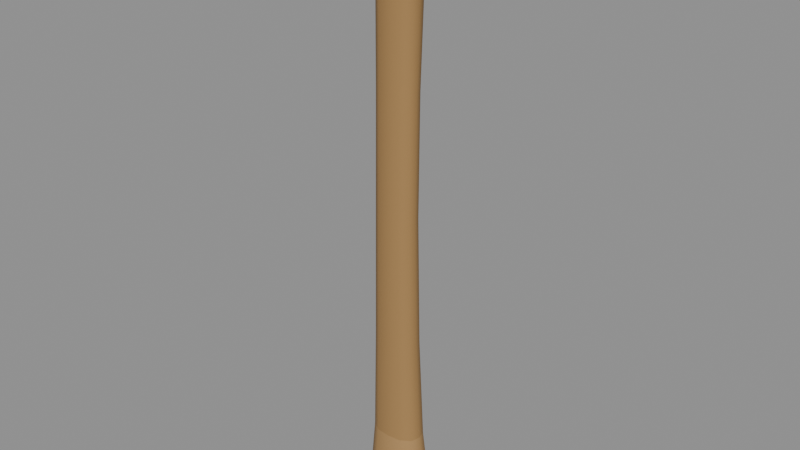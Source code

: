 # Source: hammer.blend  (saved by Blender 5.1.30; exported with 4.5.12 LTS)
import bpy
from mathutils import Matrix  # noqa: F401  (used for matrix-valued properties, if any)

bpy.ops.wm.read_factory_settings(use_empty=True)
scene = bpy.context.scene
scene.name = 'Scene'

# ---- materials (node trees are filled in below, after node groups)
mat_oak_dark = bpy.data.materials.new('oak_dark')
mat_oak_dark.diffuse_color = (0.1559, 0.0865, 0.0356, 1.0)
mat_oak = bpy.data.materials.new('oak')
mat_oak.diffuse_color = (0.4342, 0.2542, 0.09759, 1.0)
mat_oak_worn = bpy.data.materials.new('oak_worn')
mat_oak_worn.diffuse_color = (0.3712, 0.2122, 0.07619, 1.0)
mat_steel = bpy.data.materials.new('steel')
mat_steel.diffuse_color = (0.3231, 0.3613, 0.3916, 1.0)
mat_steel_dark = bpy.data.materials.new('steel_dark')
mat_steel_dark.diffuse_color = (0.107, 0.1221, 0.1384, 1.0)
mat_forge = bpy.data.materials.new('forge')
mat_forge.diffuse_color = (0.05286, 0.06125, 0.07227, 1.0)

# ---- material node trees
mat_oak_dark.use_nodes = True; mat_oak_dark.node_tree.nodes.clear()
_N = mat_oak_dark.node_tree.nodes; _L = mat_oak_dark.node_tree.links
n0 = _N.new('ShaderNodeBsdfPrincipled'); n0.name = 'Principled BSDF'; n0.location = (-200, 100)
n0.inputs[0].default_value = (0.1559, 0.0865, 0.0356, 1.0)
n0.inputs[2].default_value = 0.9
n1 = _N.new('ShaderNodeOutputMaterial'); n1.name = 'Material Output'; n1.location = (200, 100)
_L.new(n0.outputs[0], n1.inputs[0])
n1.is_active_output = True
mat_oak.use_nodes = True; mat_oak.node_tree.nodes.clear()
_N = mat_oak.node_tree.nodes; _L = mat_oak.node_tree.links
n0 = _N.new('ShaderNodeBsdfPrincipled'); n0.name = 'Principled BSDF'; n0.location = (-200, 100)
n0.inputs[0].default_value = (0.4342, 0.2542, 0.09759, 1.0)
n0.inputs[2].default_value = 0.9
n1 = _N.new('ShaderNodeOutputMaterial'); n1.name = 'Material Output'; n1.location = (200, 100)
_L.new(n0.outputs[0], n1.inputs[0])
n1.is_active_output = True
mat_oak_worn.use_nodes = True; mat_oak_worn.node_tree.nodes.clear()
_N = mat_oak_worn.node_tree.nodes; _L = mat_oak_worn.node_tree.links
n0 = _N.new('ShaderNodeBsdfPrincipled'); n0.name = 'Principled BSDF'; n0.location = (-200, 100)
n0.inputs[0].default_value = (0.3712, 0.2122, 0.07619, 1.0)
n0.inputs[2].default_value = 0.9
n1 = _N.new('ShaderNodeOutputMaterial'); n1.name = 'Material Output'; n1.location = (200, 100)
_L.new(n0.outputs[0], n1.inputs[0])
n1.is_active_output = True
mat_steel.use_nodes = True; mat_steel.node_tree.nodes.clear()
_N = mat_steel.node_tree.nodes; _L = mat_steel.node_tree.links
n0 = _N.new('ShaderNodeBsdfPrincipled'); n0.name = 'Principled BSDF'; n0.location = (-200, 100)
n0.inputs[0].default_value = (0.3231, 0.3613, 0.3916, 1.0)
n0.inputs[2].default_value = 0.9
n1 = _N.new('ShaderNodeOutputMaterial'); n1.name = 'Material Output'; n1.location = (200, 100)
_L.new(n0.outputs[0], n1.inputs[0])
n1.is_active_output = True
mat_steel_dark.use_nodes = True; mat_steel_dark.node_tree.nodes.clear()
_N = mat_steel_dark.node_tree.nodes; _L = mat_steel_dark.node_tree.links
n0 = _N.new('ShaderNodeBsdfPrincipled'); n0.name = 'Principled BSDF'; n0.location = (-200, 100)
n0.inputs[0].default_value = (0.107, 0.1221, 0.1384, 1.0)
n0.inputs[2].default_value = 0.9
n1 = _N.new('ShaderNodeOutputMaterial'); n1.name = 'Material Output'; n1.location = (200, 100)
_L.new(n0.outputs[0], n1.inputs[0])
n1.is_active_output = True
mat_forge.use_nodes = True; mat_forge.node_tree.nodes.clear()
_N = mat_forge.node_tree.nodes; _L = mat_forge.node_tree.links
n0 = _N.new('ShaderNodeBsdfPrincipled'); n0.name = 'Principled BSDF'; n0.location = (-200, 100)
n0.inputs[0].default_value = (0.05286, 0.06125, 0.07227, 1.0)
n0.inputs[2].default_value = 0.9
n1 = _N.new('ShaderNodeOutputMaterial'); n1.name = 'Material Output'; n1.location = (200, 100)
_L.new(n0.outputs[0], n1.inputs[0])
n1.is_active_output = True

# ---- meshes
me_handle = bpy.data.meshes.new('handle')
me_handle.from_pydata([(0.0104, 0.0, 0.0), (0.009502, 0.003587, 0.0), (0.005486, 0.006213, 0.0), (6.368e-19, 0.0068, 0.0), (-0.005486, 0.006213, 0.0), (-0.009502, 0.003587, 0.0), (-0.0104, 8.328e-19, 0.0), (-0.009502, -0.003587, 0.0), (-0.005486, -0.006213, 0.0), (-1.91e-18, -0.0068, 0.0), (0.005486, -0.006213, 0.0), (0.009502, -0.003587, 0.0), (0.0168, -0.0001416, 0.005792), (0.01535, 0.005661, 0.005792), (0.008862, 0.009909, 0.005792), (1.029e-18, 0.01086, 0.005792), (-0.008862, 0.009909, 0.005792), (-0.01535, 0.005661, 0.005792), (-0.0168, -0.0001416, 0.005792), (-0.01535, -0.005944, 0.005792), (-0.008862, -0.01019, 0.005792), (-3.086e-18, -0.01114, 0.005792), (0.008862, -0.01019, 0.005792), (0.01535, -0.005944, 0.005792), (0.0183, -0.0004406, 0.0181), (0.01672, 0.005837, 0.0181), (0.009653, 0.01043, 0.0181), (1.121e-18, 0.01146, 0.0181), (-0.009653, 0.01043, 0.0181), (-0.01672, 0.005837, 0.0181), (-0.0183, -0.0004406, 0.0181), (-0.01672, -0.006718, 0.0181), (-0.009653, -0.01131, 0.0181), (-3.362e-18, -0.01234, 0.0181), (0.009653, -0.01131, 0.0181), (0.01672, -0.006718, 0.0181), (0.0158, -0.001034, 0.04344), (0.01444, 0.004399, 0.04344), (0.008334, 0.008377, 0.04344), (9.675e-19, 0.009266, 0.04344), (-0.008334, 0.008377, 0.04344), (-0.01444, 0.004399, 0.04344), (-0.0158, -0.001034, 0.04344), (-0.01444, -0.006467, 0.04344), (-0.008334, -0.01044, 0.04344), (-2.902e-18, -0.01133, 0.04344), (0.008334, -0.01044, 0.04344), (0.01444, -0.006467, 0.04344), (0.0137, -0.002229, 0.1086), (0.01252, 0.002519, 0.1086), (0.007227, 0.005994, 0.1086), (8.389e-19, 0.006771, 0.1086), (-0.007227, 0.005994, 0.1086), (-0.01252, 0.002519, 0.1086), (-0.0137, -0.002229, 0.1086), (-0.01252, -0.006976, 0.1086), (-0.007227, -0.01045, 0.1086), (-2.517e-18, -0.01123, 0.1086), (0.007227, -0.01045, 0.1086), (0.01252, -0.006976, 0.1086), (0.0126, -0.00257, 0.1882), (0.01151, 0.001809, 0.1882), (0.006646, 0.005014, 0.1882), (7.715e-19, 0.00573, 0.1882), (-0.006646, 0.005014, 0.1882), (-0.01151, 0.001809, 0.1882), (-0.0126, -0.00257, 0.1882), (-0.01151, -0.006948, 0.1882), (-0.006646, -0.01015, 0.1882), (-2.315e-18, -0.01087, 0.1882), (0.006646, -0.01015, 0.1882), (0.01151, -0.006948, 0.1882), (0.0125, -0.001602, 0.2606), (0.01142, 0.002724, 0.2606), (0.006594, 0.00589, 0.2606), (7.654e-19, 0.006598, 0.2606), (-0.006594, 0.00589, 0.2606), (-0.01142, 0.002724, 0.2606), (-0.0125, -0.001602, 0.2606), (-0.01142, -0.005927, 0.2606), (-0.006594, -0.009094, 0.2606), (-2.296e-18, -0.009802, 0.2606), (0.006594, -0.009094, 0.2606), (0.01142, -0.005927, 0.2606), (0.0132, -0.0002269, 0.3149), (0.01206, 0.004362, 0.3149), (0.006963, 0.007722, 0.3149), (8.083e-19, 0.008473, 0.3149), (-0.006963, 0.007722, 0.3149), (-0.01206, 0.004362, 0.3149), (-0.0132, -0.0002269, 0.3149), (-0.01206, -0.004816, 0.3149), (-0.006963, -0.008176, 0.3149), (-2.425e-18, -0.008927, 0.3149), (0.006963, -0.008176, 0.3149), (0.01206, -0.004816, 0.3149), (0.0141, 0.0005505, 0.341), (0.01288, 0.005456, 0.341), (0.007438, 0.009048, 0.341), (8.634e-19, 0.009851, 0.341), (-0.007438, 0.009048, 0.341), (-0.01288, 0.005456, 0.341), (-0.0141, 0.0005505, 0.341), (-0.01288, -0.004355, 0.341), (-0.007438, -0.007946, 0.341), (-2.59e-18, -0.008749, 0.341), (0.007438, -0.007946, 0.341), (0.01288, -0.004355, 0.341), (0.0134, 0.0009975, 0.3555), (0.01224, 0.00564, 0.3555), (0.007068, 0.009038, 0.3555), (8.205e-19, 0.009798, 0.3555), (-0.007068, 0.009038, 0.3555), (-0.01224, 0.00564, 0.3555), (-0.0134, 0.0009975, 0.3555), (-0.01224, -0.003644, 0.3555), (-0.007068, -0.007043, 0.3555), (-2.462e-18, -0.007802, 0.3555), (0.007068, -0.007043, 0.3555), (0.01224, -0.003644, 0.3555), (0.0126, 0.0012, 0.362), (0.01151, 0.005578, 0.362), (0.006646, 0.008783, 0.362), (7.715e-19, 0.0095, 0.362), (-0.006646, 0.008783, 0.362), (-0.01151, 0.005578, 0.362), (-0.0126, 0.0012, 0.362), (-0.01151, -0.003178, 0.362), (-0.006646, -0.006383, 0.362), (-2.315e-18, -0.0071, 0.362), (0.006646, -0.006383, 0.362), (0.01151, -0.003178, 0.362)], [], [(0, 1, 13, 12), (1, 2, 14, 13), (2, 3, 15, 14), (3, 4, 16, 15), (4, 5, 17, 16), (5, 6, 18, 17), (6, 7, 19, 18), (7, 8, 20, 19), (8, 9, 21, 20), (9, 10, 22, 21), (10, 11, 23, 22), (11, 0, 12, 23), (12, 13, 25, 24), (13, 14, 26, 25), (14, 15, 27, 26), (15, 16, 28, 27), (16, 17, 29, 28), (17, 18, 30, 29), (18, 19, 31, 30), (19, 20, 32, 31), (20, 21, 33, 32), (21, 22, 34, 33), (22, 23, 35, 34), (23, 12, 24, 35), (24, 25, 37, 36), (25, 26, 38, 37), (26, 27, 39, 38), (27, 28, 40, 39), (28, 29, 41, 40), (29, 30, 42, 41), (30, 31, 43, 42), (31, 32, 44, 43), (32, 33, 45, 44), (33, 34, 46, 45), (34, 35, 47, 46), (35, 24, 36, 47), (36, 37, 49, 48), (37, 38, 50, 49), (38, 39, 51, 50), (39, 40, 52, 51), (40, 41, 53, 52), (41, 42, 54, 53), (42, 43, 55, 54), (43, 44, 56, 55), (44, 45, 57, 56), (45, 46, 58, 57), (46, 47, 59, 58), (47, 36, 48, 59), (48, 49, 61, 60), (49, 50, 62, 61), (50, 51, 63, 62), (51, 52, 64, 63), (52, 53, 65, 64), (53, 54, 66, 65), (54, 55, 67, 66), (55, 56, 68, 67), (56, 57, 69, 68), (57, 58, 70, 69), (58, 59, 71, 70), (59, 48, 60, 71), (60, 61, 73, 72), (61, 62, 74, 73), (62, 63, 75, 74), (63, 64, 76, 75), (64, 65, 77, 76), (65, 66, 78, 77), (66, 67, 79, 78), (67, 68, 80, 79), (68, 69, 81, 80), (69, 70, 82, 81), (70, 71, 83, 82), (71, 60, 72, 83), (72, 73, 85, 84), (73, 74, 86, 85), (74, 75, 87, 86), (75, 76, 88, 87), (76, 77, 89, 88), (77, 78, 90, 89), (78, 79, 91, 90), (79, 80, 92, 91), (80, 81, 93, 92), (81, 82, 94, 93), (82, 83, 95, 94), (83, 72, 84, 95), (84, 85, 97, 96), (85, 86, 98, 97), (86, 87, 99, 98), (87, 88, 100, 99), (88, 89, 101, 100), (89, 90, 102, 101), (90, 91, 103, 102), (91, 92, 104, 103), (92, 93, 105, 104), (93, 94, 106, 105), (94, 95, 107, 106), (95, 84, 96, 107), (96, 97, 109, 108), (97, 98, 110, 109), (98, 99, 111, 110), (99, 100, 112, 111), (100, 101, 113, 112), (101, 102, 114, 113), (102, 103, 115, 114), (103, 104, 116, 115), (104, 105, 117, 116), (105, 106, 118, 117), (106, 107, 119, 118), (107, 96, 108, 119), (108, 109, 121, 120), (109, 110, 122, 121), (110, 111, 123, 122), (111, 112, 124, 123), (112, 113, 125, 124), (113, 114, 126, 125), (114, 115, 127, 126), (115, 116, 128, 127), (116, 117, 129, 128), (117, 118, 130, 129), (118, 119, 131, 130), (119, 108, 120, 131), (0, 11, 10, 9, 8, 7, 6, 5, 4, 3, 2, 1), (131, 120, 121, 122, 123, 124, 125, 126, 127, 128, 129, 130)])
me_handle.polygons.foreach_set('use_smooth', [True] * 122)
me_handle.polygons.foreach_set('material_index', [0, 0, 0, 0, 0, 0, 0, 0, 0, 0, 0, 0, 1, 1, 1, 1, 1, 1, 1, 1, 1, 1, 1, 1, 1, 1, 1, 1, 1, 1, 1, 1, 1, 1, 1, 1, 2, 2, 2, 2, 2, 2, 2, 2, 2, 2, 2, 2, 2, 2, 2, 2, 2, 2, 2, 2, 2, 2, 2, 2, 2, 2, 2, 2, 2, 2, 2, 2, 2, 2, 2, 2, 2, 2, 2, 2, 2, 2, 2, 2, 2, 2, 2, 2, 1, 1, 1, 1, 1, 1, 1, 1, 1, 1, 1, 1, 1, 1, 1, 1, 1, 1, 1, 1, 1, 1, 1, 1, 0, 0, 0, 0, 0, 0, 0, 0, 0, 0, 0, 0, 0, 0])
_k = set([(2, 3), (3, 4), (8, 9), (9, 10), (120, 121), (120, 131), (121, 122), (122, 123), (123, 124), (124, 125), (125, 126), (126, 127), (127, 128), (128, 129), (129, 130), (130, 131)])
me_handle.attributes.new('sharp_edge', 'BOOLEAN', 'EDGE').data.foreach_set('value', [ (min(e.vertices), max(e.vertices)) in _k for e in me_handle.edges])
me_handle.materials.append(mat_oak_dark)
me_handle.materials.append(mat_oak)
me_handle.materials.append(mat_oak_worn)
me_handle.update()
me_head = bpy.data.meshes.new('head')
me_head.from_pydata([(-0.047, 0.0133, 0.34), (-0.047, 8.144e-19, 0.3544), (-0.047, -0.0133, 0.34), (-0.047, -2.443e-18, 0.3256), (-0.036, 0.0138, 0.34), (-0.036, 8.45e-19, 0.355), (-0.036, -0.0138, 0.34), (-0.036, -2.535e-18, 0.325), (-0.018, 0.0152, 0.34), (-0.018, 9.307e-19, 0.3566), (-0.018, -0.0152, 0.34), (-0.018, -2.792e-18, 0.3234), (0.018, 0.0152, 0.34), (0.018, 9.307e-19, 0.3566), (0.018, -0.0152, 0.34), (0.018, -2.792e-18, 0.3234), (0.023, 0.0148, 0.34), (0.023, 9.062e-19, 0.3562), (0.023, -0.0148, 0.34), (0.023, -2.719e-18, 0.3238), (0.034, 0.0137, 0.34), (0.034, 8.389e-19, 0.3549), (0.034, -0.0137, 0.34), (0.034, -2.517e-18, 0.3251), (0.046, 0.0129, 0.34), (0.046, 7.899e-19, 0.354), (0.046, -0.0129, 0.34), (0.046, -2.37e-18, 0.326), (0.051, 0.0081, 0.34), (0.051, 0.006606, 0.3472), (0.051, 4.96e-19, 0.3488), (0.051, -0.006606, 0.3472), (0.051, -0.0081, 0.34), (0.051, -0.006606, 0.3328), (0.051, -1.488e-18, 0.3312), (0.051, 0.006606, 0.3328), (-0.051, 0.00834, 0.34), (-0.04851, 0.01251, 0.34), (-0.051, 0.006751, 0.3477), (-0.04853, 0.007443, 0.3517), (-0.04851, 0.01078, 0.3483), (-0.051, 0.0, 0.3493), (-0.04853, 7.652e-19, 0.3536), (-0.051, -0.006751, 0.3477), (-0.04851, -0.01078, 0.3483), (-0.04853, -0.007443, 0.3517), (-0.051, -0.00834, 0.34), (-0.04851, -0.01251, 0.34), (-0.051, -0.006751, 0.3323), (-0.04853, -0.007443, 0.3283), (-0.04851, -0.01078, 0.3317), (-0.051, 0.0, 0.3307), (-0.04853, -2.296e-18, 0.3264), (-0.051, 0.006751, 0.3323), (-0.04851, 0.01078, 0.3317), (-0.04853, 0.007443, 0.3283), (-0.047, 0.008101, 0.3524), (-0.047, 0.01143, 0.349), (-0.047, -0.01143, 0.349), (-0.047, -0.008101, 0.3524), (-0.047, -0.008101, 0.3276), (-0.047, -0.01143, 0.331), (-0.047, 0.01143, 0.331), (-0.047, 0.008101, 0.3276), (-0.036, 0.008514, 0.3529), (-0.036, 0.01183, 0.3495), (-0.036, -0.01183, 0.3495), (-0.036, -0.008514, 0.3529), (-0.036, -0.008514, 0.3271), (-0.036, -0.01183, 0.3305), (-0.036, 0.01183, 0.3305), (-0.036, 0.008514, 0.3271), (-0.018, 0.009659, 0.3542), (-0.018, 0.01297, 0.3508), (-0.018, -0.01297, 0.3508), (-0.018, -0.009659, 0.3542), (-0.018, -0.009659, 0.3258), (-0.018, -0.01297, 0.3292), (-0.018, 0.01297, 0.3292), (-0.018, 0.009659, 0.3258), (0.018, 0.00966, 0.3542), (0.018, 0.01297, 0.3508), (0.018, -0.01297, 0.3508), (0.018, -0.00966, 0.3542), (0.018, -0.00966, 0.3258), (0.018, -0.01297, 0.3292), (0.018, 0.01297, 0.3292), (0.018, 0.00966, 0.3258), (0.023, 0.009334, 0.3539), (0.023, 0.01264, 0.3504), (0.023, -0.01264, 0.3504), (0.023, -0.009334, 0.3539), (0.023, -0.009334, 0.3261), (0.023, -0.01264, 0.3296), (0.023, 0.01264, 0.3296), (0.023, 0.009334, 0.3261), (0.034, 0.008435, 0.3528), (0.034, 0.01175, 0.3494), (0.034, -0.01175, 0.3494), (0.034, -0.008435, 0.3528), (0.034, -0.008435, 0.3272), (0.034, -0.01175, 0.3306), (0.034, 0.01175, 0.3306), (0.034, 0.008435, 0.3272), (0.046, 0.007779, 0.3521), (0.046, 0.0111, 0.3486), (0.046, -0.0111, 0.3486), (0.046, -0.007779, 0.3521), (0.046, -0.007779, 0.3279), (0.046, -0.0111, 0.3314), (0.046, 0.0111, 0.3314), (0.046, 0.007779, 0.3279), (0.05068, 0.008862, 0.34), (0.04701, 0.01248, 0.34), (0.04703, 0.007428, 0.3517), (0.05067, 0.007231, 0.3479), (0.04701, 0.01076, 0.3483), (0.04703, 7.636e-19, 0.3535), (0.05067, 5.432e-19, 0.3496), (0.04701, -0.01076, 0.3483), (0.05067, -0.007231, 0.3479), (0.04703, -0.007428, 0.3517), (0.04701, -0.01248, 0.34), (0.05068, -0.008862, 0.34), (0.04703, -0.007428, 0.3283), (0.05067, -0.007231, 0.3321), (0.04701, -0.01076, 0.3317), (0.04703, -2.291e-18, 0.3265), (0.05067, -1.63e-18, 0.3304), (0.04701, 0.01076, 0.3317), (0.05067, 0.007231, 0.3321), (0.04703, 0.007428, 0.3283)], [], [(35, 28, 29, 30, 31, 32, 33, 34), (38, 39, 40), (43, 44, 45), (48, 49, 50), (53, 54, 55), (114, 115, 116), (119, 120, 121), (124, 125, 126), (129, 130, 131), (36, 38, 40, 37), (39, 56, 57, 40), (38, 41, 42, 39), (41, 43, 45, 42), (44, 58, 59, 45), (43, 46, 47, 44), (46, 48, 50, 47), (49, 60, 61, 50), (48, 51, 52, 49), (51, 53, 55, 52), (54, 62, 63, 55), (37, 54, 53, 36), (56, 64, 65, 57), (58, 66, 67, 59), (60, 68, 69, 61), (62, 70, 71, 63), (64, 72, 73, 65), (66, 74, 75, 67), (68, 76, 77, 69), (70, 78, 79, 71), (72, 80, 81, 73), (74, 82, 83, 75), (76, 84, 85, 77), (78, 86, 87, 79), (80, 88, 89, 81), (82, 90, 91, 83), (84, 92, 93, 85), (86, 94, 95, 87), (88, 96, 97, 89), (90, 98, 99, 91), (92, 100, 101, 93), (94, 102, 103, 95), (96, 104, 105, 97), (98, 106, 107, 99), (100, 108, 109, 101), (102, 110, 111, 103), (104, 114, 116, 105), (113, 116, 115, 112), (114, 117, 118, 115), (106, 119, 121, 107), (117, 121, 120, 118), (119, 122, 123, 120), (108, 124, 126, 109), (122, 126, 125, 123), (124, 127, 128, 125), (110, 129, 131, 111), (127, 131, 130, 128), (112, 130, 129, 113), (54, 37, 0, 62), (37, 40, 57, 0), (36, 53, 51, 48, 46, 43, 41, 38), (39, 42, 1, 56), (42, 45, 59, 1), (44, 47, 2, 58), (47, 50, 61, 2), (49, 52, 3, 60), (52, 55, 63, 3), (56, 1, 5, 64), (0, 57, 65, 4), (58, 2, 6, 66), (1, 59, 67, 5), (60, 3, 7, 68), (2, 61, 69, 6), (62, 0, 4, 70), (3, 63, 71, 7), (64, 5, 9, 72), (4, 65, 73, 8), (66, 6, 10, 74), (5, 67, 75, 9), (68, 7, 11, 76), (6, 69, 77, 10), (70, 4, 8, 78), (7, 71, 79, 11), (72, 9, 13, 80), (8, 73, 81, 12), (74, 10, 14, 82), (9, 75, 83, 13), (76, 11, 15, 84), (10, 77, 85, 14), (78, 8, 12, 86), (11, 79, 87, 15), (80, 13, 17, 88), (12, 81, 89, 16), (82, 14, 18, 90), (13, 83, 91, 17), (84, 15, 19, 92), (14, 85, 93, 18), (86, 12, 16, 94), (15, 87, 95, 19), (88, 17, 21, 96), (16, 89, 97, 20), (90, 18, 22, 98), (17, 91, 99, 21), (92, 19, 23, 100), (18, 93, 101, 22), (94, 16, 20, 102), (19, 95, 103, 23), (96, 21, 25, 104), (20, 97, 105, 24), (98, 22, 26, 106), (21, 99, 107, 25), (100, 23, 27, 108), (22, 101, 109, 26), (102, 20, 24, 110), (23, 103, 111, 27), (104, 25, 117, 114), (24, 105, 116, 113), (106, 26, 122, 119), (25, 107, 121, 117), (108, 27, 127, 124), (26, 109, 126, 122), (110, 24, 113, 129), (27, 111, 131, 127), (130, 112, 28, 35), (112, 115, 29, 28), (115, 118, 30, 29), (118, 120, 31, 30), (120, 123, 32, 31), (123, 125, 33, 32), (125, 128, 34, 33), (128, 130, 35, 34)])
me_head.polygons.foreach_set('use_smooth', [True] * 130)
me_head.polygons.foreach_set('material_index', [0, 0, 0, 0, 0, 0, 0, 0, 0, 0, 0, 0, 0, 0, 0, 0, 0, 0, 0, 0, 0, 1, 1, 1, 1, 2, 2, 2, 2, 2, 2, 2, 2, 2, 2, 2, 2, 2, 2, 2, 2, 1, 1, 1, 1, 0, 0, 0, 0, 0, 0, 0, 0, 0, 0, 0, 0, 0, 0, 0, 0, 0, 0, 0, 0, 0, 1, 1, 1, 1, 1, 1, 1, 1, 2, 2, 2, 2, 2, 2, 2, 2, 2, 2, 2, 2, 2, 2, 2, 2, 2, 2, 2, 2, 2, 2, 2, 2, 2, 2, 2, 2, 2, 2, 2, 2, 1, 1, 1, 1, 1, 1, 1, 1, 0, 0, 0, 0, 0, 0, 0, 0, 0, 0, 0, 0, 0, 0, 0, 0])
_k = set([(0, 4), (0, 37), (0, 57), (0, 62), (1, 5), (1, 42), (1, 56), (1, 59), (2, 6), (2, 47), (2, 58), (2, 61), (3, 7), (3, 52), (3, 60), (3, 63), (4, 8), (5, 9), (6, 10), (7, 11), (8, 12), (9, 13), (10, 14), (11, 15), (12, 16), (13, 17), (14, 18), (15, 19), (16, 20), (17, 21), (18, 22), (19, 23), (20, 24), (21, 25), (22, 26), (23, 27), (24, 105), (24, 110), (24, 113), (25, 104), (25, 107), (25, 117), (26, 106), (26, 109), (26, 122), (27, 108), (27, 111), (27, 127), (28, 29), (28, 35), (29, 30), (29, 115), (30, 31), (31, 32), (31, 120), (32, 33), (33, 34), (33, 125), (34, 35), (35, 130), (36, 38), (36, 53), (37, 40), (37, 54), (38, 39), (38, 40), (38, 41), (39, 40), (39, 42), (39, 56), (40, 57), (41, 43), (42, 45), (43, 44), (43, 45), (43, 46), (44, 45), (44, 47), (44, 58), (45, 59), (46, 48), (47, 50), (48, 49), (48, 50), (48, 51), (49, 50), (49, 52), (49, 60), (50, 61), (51, 53), (52, 55), (53, 54), (53, 55), (54, 55), (54, 62), (55, 63), (56, 57), (56, 64), (57, 65), (58, 59), (58, 66), (59, 67), (60, 61), (60, 68), (61, 69), (62, 63), (62, 70), (63, 71), (64, 72), (65, 73), (66, 74), (67, 75), (68, 76), (69, 77), (70, 78), (71, 79), (72, 80), (73, 81), (74, 82), (75, 83), (76, 84), (77, 85), (78, 86), (79, 87), (80, 88), (81, 89), (82, 90), (83, 91), (84, 92), (85, 93), (86, 94), (87, 95), (88, 96), (89, 97), (90, 98), (91, 99), (92, 100), (93, 101), (94, 102), (95, 103), (96, 104), (97, 105), (98, 106), (99, 107), (100, 108), (101, 109), (102, 110), (103, 111), (104, 105), (104, 114), (105, 116), (106, 107), (106, 119), (107, 121), (108, 109), (108, 124), (109, 126), (110, 111), (110, 129), (111, 131), (112, 115), (112, 130), (113, 116), (113, 129), (114, 115), (114, 117), (115, 116), (115, 118), (117, 118), (117, 121), (118, 120), (119, 120), (119, 122), (120, 121), (120, 123), (122, 126), (123, 125), (124, 125), (124, 127), (125, 126), (125, 128), (127, 128), (127, 131), (128, 130), (129, 130), (130, 131)])
me_head.attributes.new('sharp_edge', 'BOOLEAN', 'EDGE').data.foreach_set('value', [ (min(e.vertices), max(e.vertices)) in _k for e in me_head.edges])
me_head.materials.append(mat_steel)
me_head.materials.append(mat_steel_dark)
me_head.materials.append(mat_forge)
me_head.update()
me_wedges = bpy.data.meshes.new('wedges')
me_wedges.from_pydata([(-0.0077, -0.0074, 0.352), (-0.0035, -0.0074, 0.352), (-0.0035, 0.0074, 0.352), (-0.0077, 0.0074, 0.352), (-0.0073, -0.0068, 0.3624), (-0.0039, -0.0068, 0.3624), (-0.0039, 0.0068, 0.3624), (-0.0073, 0.0068, 0.3624), (0.0035, -0.0074, 0.352), (0.0077, -0.0074, 0.352), (0.0077, 0.0074, 0.352), (0.0035, 0.0074, 0.352), (0.0039, -0.0068, 0.3624), (0.0073, -0.0068, 0.3624), (0.0073, 0.0068, 0.3624), (0.0039, 0.0068, 0.3624)], [], [(0, 3, 2, 1), (7, 4, 5, 6), (0, 4, 7, 3), (1, 2, 6, 5), (0, 1, 5, 4), (3, 7, 6, 2), (8, 11, 10, 9), (15, 12, 13, 14), (8, 12, 15, 11), (9, 10, 14, 13), (8, 9, 13, 12), (11, 15, 14, 10)])
me_wedges.polygons.foreach_set('use_smooth', [True] * 12)
_k = set([(0, 1), (0, 3), (0, 4), (1, 2), (1, 5), (2, 3), (2, 6), (3, 7), (4, 5), (4, 7), (5, 6), (6, 7), (8, 9), (8, 11), (8, 12), (9, 10), (9, 13), (10, 11), (10, 14), (11, 15), (12, 13), (12, 15), (13, 14), (14, 15)])
me_wedges.attributes.new('sharp_edge', 'BOOLEAN', 'EDGE').data.foreach_set('value', [ (min(e.vertices), max(e.vertices)) in _k for e in me_wedges.edges])
me_wedges.materials.append(mat_steel)
me_wedges.update()

# ---- objects
ob_handle = bpy.data.objects.new('handle', me_handle)
ob_head = bpy.data.objects.new('head', me_head)
ob_wedges = bpy.data.objects.new('wedges', me_wedges)

# ---- transforms, parenting, visibility, modifiers, constraints
ob_handle.location = (0.0, 0.0, 0.0)
ob_head.location = (0.0, 0.0, 0.0)
ob_wedges.location = (0.0, 0.0, 0.0)

# ---- collection membership
scene.collection.objects.link(ob_handle)
scene.collection.objects.link(ob_head)
scene.collection.objects.link(ob_wedges)

# ---- scene / render settings (as saved in the file)
scene.frame_start = 1; scene.frame_end = 250; scene.frame_set(1)
scene.render.engine = 'BLENDER_EEVEE_NEXT'
scene.render.bake_bias = 0.0
scene.render.bake_samples = 0
scene.cycles.sampling_pattern = 'TABULATED_SOBOL'
scene.eevee.use_volume_custom_range = False
bpy.context.view_layer.update()

# ---- added for rendering (the .blend has no active camera and no usable light): camera, sun + grey world if the file has none
cam_auto = bpy.data.cameras.new('AutoCamera')
cam_auto.lens = 50.0
cam_auto.sensor_width = 36.0
cam_auto.clip_end = 1000.0
ob_auto_camera = bpy.data.objects.new('AutoCamera', cam_auto)
scene.collection.objects.link(ob_auto_camera)
ob_auto_camera.location = (0.349463, -0.419356, 0.46077)
ob_auto_camera.rotation_euler = (1.09748, -7.21219e-08, 0.694738)
scene.camera = ob_auto_camera
light_auto_sun = bpy.data.lights.new('AutoSun', 'SUN')
light_auto_sun.energy = 3.0
light_auto_sun.angle = 0.0523599
ob_auto_sun = bpy.data.objects.new('AutoSun', light_auto_sun)
scene.collection.objects.link(ob_auto_sun)
ob_auto_sun.rotation_euler = (0.872665, 0.174533, 0.523599)
if scene.world is None:
    world_auto = bpy.data.worlds.new('AutoWorld')
    world_auto.color = (0.3, 0.3, 0.3)
    scene.world = world_auto
bpy.context.view_layer.update()
